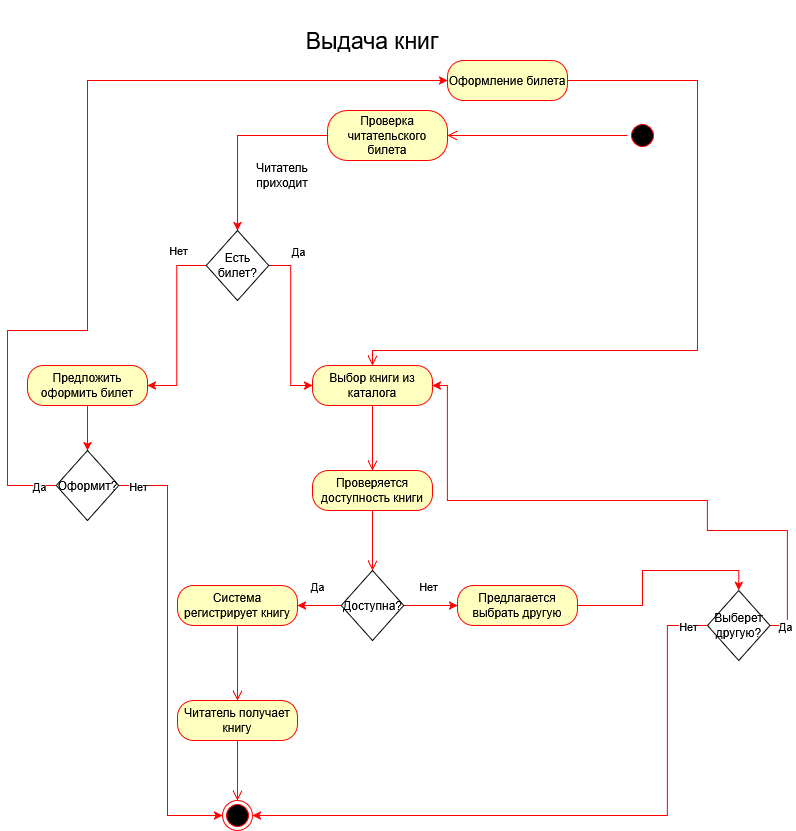

The diagram above was exported from draw.io. Its source (the exported page's mxGraphModel, read from the mxfile embedded in the PNG):
<mxGraphModel dx="1678" dy="926" grid="1" gridSize="10" guides="1" tooltips="1" connect="1" arrows="1" fold="1" page="1" pageScale="1" pageWidth="827" pageHeight="1169" math="0" shadow="0">
  <root>
    <mxCell id="0" />
    <mxCell id="1" parent="0" />
    <mxCell id="KRoab4kYZrrAqS6RPKMn-1" parent="1" style="ellipse;html=1;shape=startState;fillColor=#000000;strokeColor=#ff0000;" value="" vertex="1">
      <mxGeometry height="30" width="30" x="644" y="240" as="geometry" />
    </mxCell>
    <mxCell id="KRoab4kYZrrAqS6RPKMn-2" edge="1" parent="1" source="KRoab4kYZrrAqS6RPKMn-1" style="edgeStyle=orthogonalEdgeStyle;html=1;verticalAlign=bottom;endArrow=open;endSize=8;strokeColor=#ff0000;rounded=0;entryX=1;entryY=0.5;entryDx=0;entryDy=0;exitX=0;exitY=0.5;exitDx=0;exitDy=0;" target="KRoab4kYZrrAqS6RPKMn-3" value="">
      <mxGeometry relative="1" as="geometry">
        <Array as="points">
          <mxPoint x="634" y="255" />
          <mxPoint x="634" y="255" />
        </Array>
        <mxPoint x="254" y="370" as="targetPoint" />
      </mxGeometry>
    </mxCell>
    <mxCell id="KRoab4kYZrrAqS6RPKMn-51" edge="1" parent="1" source="KRoab4kYZrrAqS6RPKMn-3" style="edgeStyle=orthogonalEdgeStyle;rounded=0;orthogonalLoop=1;jettySize=auto;html=1;entryX=0.5;entryY=0;entryDx=0;entryDy=0;strokeColor=#FF0000;" target="KRoab4kYZrrAqS6RPKMn-7">
      <mxGeometry relative="1" as="geometry" />
    </mxCell>
    <mxCell id="KRoab4kYZrrAqS6RPKMn-3" parent="1" style="rounded=1;whiteSpace=wrap;html=1;arcSize=40;fontColor=#000000;fillColor=#ffffc0;strokeColor=#ff0000;" value="Проверка читательского билета" vertex="1">
      <mxGeometry height="50" width="120" x="344" y="230" as="geometry" />
    </mxCell>
    <mxCell id="KRoab4kYZrrAqS6RPKMn-6" parent="1" style="text;html=1;whiteSpace=wrap;strokeColor=none;fillColor=none;align=center;verticalAlign=middle;rounded=0;" value="Читатель приходит" vertex="1">
      <mxGeometry height="30" width="60" x="269" y="280" as="geometry" />
    </mxCell>
    <mxCell id="KRoab4kYZrrAqS6RPKMn-10" edge="1" parent="1" source="KRoab4kYZrrAqS6RPKMn-7" style="edgeStyle=orthogonalEdgeStyle;rounded=0;orthogonalLoop=1;jettySize=auto;html=1;entryX=1;entryY=0.5;entryDx=0;entryDy=0;strokeColor=#FF0000;" target="KRoab4kYZrrAqS6RPKMn-8">
      <mxGeometry relative="1" as="geometry" />
    </mxCell>
    <mxCell id="KRoab4kYZrrAqS6RPKMn-13" connectable="0" parent="KRoab4kYZrrAqS6RPKMn-10" style="edgeLabel;html=1;align=center;verticalAlign=middle;resizable=0;points=[];" value="Нет" vertex="1">
      <mxGeometry relative="1" x="-0.0349" y="3" as="geometry">
        <mxPoint x="-2" y="-72" as="offset" />
      </mxGeometry>
    </mxCell>
    <mxCell id="KRoab4kYZrrAqS6RPKMn-16" edge="1" parent="1" source="KRoab4kYZrrAqS6RPKMn-7" style="edgeStyle=orthogonalEdgeStyle;rounded=0;orthogonalLoop=1;jettySize=auto;html=1;entryX=0;entryY=0.5;entryDx=0;entryDy=0;strokeColor=#FF0000;" target="KRoab4kYZrrAqS6RPKMn-14">
      <mxGeometry relative="1" as="geometry" />
    </mxCell>
    <mxCell id="KRoab4kYZrrAqS6RPKMn-17" connectable="0" parent="KRoab4kYZrrAqS6RPKMn-16" style="edgeLabel;html=1;align=center;verticalAlign=middle;resizable=0;points=[];" value="Да" vertex="1">
      <mxGeometry relative="1" x="0.3783" y="-2" as="geometry">
        <mxPoint x="9" y="-106" as="offset" />
      </mxGeometry>
    </mxCell>
    <mxCell id="KRoab4kYZrrAqS6RPKMn-7" parent="1" style="rhombus;whiteSpace=wrap;html=1;" value="Есть билет?" vertex="1">
      <mxGeometry height="70" width="62.5" x="222.75" y="350" as="geometry" />
    </mxCell>
    <mxCell id="KRoab4kYZrrAqS6RPKMn-36" edge="1" parent="1" source="KRoab4kYZrrAqS6RPKMn-8" style="edgeStyle=orthogonalEdgeStyle;rounded=0;orthogonalLoop=1;jettySize=auto;html=1;entryX=0.5;entryY=0;entryDx=0;entryDy=0;strokeColor=#FF0000;" target="KRoab4kYZrrAqS6RPKMn-35">
      <mxGeometry relative="1" as="geometry" />
    </mxCell>
    <mxCell id="KRoab4kYZrrAqS6RPKMn-8" parent="1" style="rounded=1;whiteSpace=wrap;html=1;arcSize=40;fontColor=#000000;fillColor=#ffffc0;strokeColor=#ff0000;" value="Предложить оформить билет" vertex="1">
      <mxGeometry height="40" width="120" x="44" y="485" as="geometry" />
    </mxCell>
    <mxCell id="KRoab4kYZrrAqS6RPKMn-14" parent="1" style="rounded=1;whiteSpace=wrap;html=1;arcSize=40;fontColor=#000000;fillColor=#ffffc0;strokeColor=#ff0000;" value="Выбор книги из каталога" vertex="1">
      <mxGeometry height="40" width="120" x="329" y="485" as="geometry" />
    </mxCell>
    <mxCell id="KRoab4kYZrrAqS6RPKMn-15" edge="1" parent="1" source="KRoab4kYZrrAqS6RPKMn-14" style="edgeStyle=orthogonalEdgeStyle;html=1;verticalAlign=bottom;endArrow=open;endSize=8;strokeColor=#ff0000;rounded=0;" value="">
      <mxGeometry relative="1" as="geometry">
        <mxPoint x="389" y="590" as="targetPoint" />
      </mxGeometry>
    </mxCell>
    <mxCell id="KRoab4kYZrrAqS6RPKMn-18" parent="1" style="rounded=1;whiteSpace=wrap;html=1;arcSize=40;fontColor=#000000;fillColor=#ffffc0;strokeColor=#ff0000;" value="Проверяется доступность книги" vertex="1">
      <mxGeometry height="40" width="120" x="329" y="590" as="geometry" />
    </mxCell>
    <mxCell id="KRoab4kYZrrAqS6RPKMn-19" edge="1" parent="1" source="KRoab4kYZrrAqS6RPKMn-18" style="edgeStyle=orthogonalEdgeStyle;html=1;verticalAlign=bottom;endArrow=open;endSize=8;strokeColor=#ff0000;rounded=0;" value="">
      <mxGeometry relative="1" as="geometry">
        <mxPoint x="389" y="690" as="targetPoint" />
      </mxGeometry>
    </mxCell>
    <mxCell id="KRoab4kYZrrAqS6RPKMn-23" edge="1" parent="1" source="KRoab4kYZrrAqS6RPKMn-20" style="edgeStyle=orthogonalEdgeStyle;rounded=0;orthogonalLoop=1;jettySize=auto;html=1;entryX=0;entryY=0.5;entryDx=0;entryDy=0;strokeColor=#FF0000;" target="KRoab4kYZrrAqS6RPKMn-21">
      <mxGeometry relative="1" as="geometry" />
    </mxCell>
    <mxCell id="KRoab4kYZrrAqS6RPKMn-25" connectable="0" parent="KRoab4kYZrrAqS6RPKMn-23" style="edgeLabel;html=1;align=center;verticalAlign=middle;resizable=0;points=[];" value="Нет" vertex="1">
      <mxGeometry relative="1" x="-0.2502" as="geometry">
        <mxPoint x="4" y="-20" as="offset" />
      </mxGeometry>
    </mxCell>
    <mxCell id="KRoab4kYZrrAqS6RPKMn-28" edge="1" parent="1" source="KRoab4kYZrrAqS6RPKMn-20" style="edgeStyle=orthogonalEdgeStyle;rounded=0;orthogonalLoop=1;jettySize=auto;html=1;entryX=1;entryY=0.5;entryDx=0;entryDy=0;strokeColor=#FF0000;" target="KRoab4kYZrrAqS6RPKMn-26">
      <mxGeometry relative="1" as="geometry" />
    </mxCell>
    <mxCell id="KRoab4kYZrrAqS6RPKMn-29" connectable="0" parent="KRoab4kYZrrAqS6RPKMn-28" style="edgeLabel;html=1;align=center;verticalAlign=middle;resizable=0;points=[];" value="Да" vertex="1">
      <mxGeometry relative="1" x="-0.3897" y="-1" as="geometry">
        <mxPoint x="-11" y="-19" as="offset" />
      </mxGeometry>
    </mxCell>
    <mxCell id="KRoab4kYZrrAqS6RPKMn-20" parent="1" style="rhombus;whiteSpace=wrap;html=1;" value="Доступна?" vertex="1">
      <mxGeometry height="70" width="62.5" x="357.75" y="690" as="geometry" />
    </mxCell>
    <mxCell id="KRoab4kYZrrAqS6RPKMn-42" edge="1" parent="1" source="KRoab4kYZrrAqS6RPKMn-21" style="edgeStyle=orthogonalEdgeStyle;rounded=0;orthogonalLoop=1;jettySize=auto;html=1;entryX=0.5;entryY=0;entryDx=0;entryDy=0;strokeColor=#FF0000;" target="KRoab4kYZrrAqS6RPKMn-41">
      <mxGeometry relative="1" as="geometry" />
    </mxCell>
    <mxCell id="KRoab4kYZrrAqS6RPKMn-21" parent="1" style="rounded=1;whiteSpace=wrap;html=1;arcSize=40;fontColor=#000000;fillColor=#ffffc0;strokeColor=#ff0000;" value="Предлагается выбрать другую" vertex="1">
      <mxGeometry height="40" width="120" x="474" y="705" as="geometry" />
    </mxCell>
    <mxCell id="KRoab4kYZrrAqS6RPKMn-26" parent="1" style="rounded=1;whiteSpace=wrap;html=1;arcSize=40;fontColor=#000000;fillColor=#ffffc0;strokeColor=#ff0000;" value="Система регистрирует книгу" vertex="1">
      <mxGeometry height="40" width="120" x="194" y="705" as="geometry" />
    </mxCell>
    <mxCell id="KRoab4kYZrrAqS6RPKMn-27" edge="1" parent="1" source="KRoab4kYZrrAqS6RPKMn-26" style="edgeStyle=orthogonalEdgeStyle;html=1;verticalAlign=bottom;endArrow=open;endSize=8;strokeColor=#ff0000;rounded=0;" value="">
      <mxGeometry relative="1" as="geometry">
        <Array as="points">
          <mxPoint x="254" y="805" />
        </Array>
        <mxPoint x="254" y="820" as="targetPoint" />
      </mxGeometry>
    </mxCell>
    <mxCell id="KRoab4kYZrrAqS6RPKMn-30" parent="1" style="rounded=1;whiteSpace=wrap;html=1;arcSize=40;fontColor=#000000;fillColor=#ffffc0;strokeColor=#ff0000;" value="Читатель получает книгу" vertex="1">
      <mxGeometry height="40" width="120" x="194" y="820" as="geometry" />
    </mxCell>
    <mxCell id="KRoab4kYZrrAqS6RPKMn-31" edge="1" parent="1" source="KRoab4kYZrrAqS6RPKMn-30" style="edgeStyle=orthogonalEdgeStyle;html=1;verticalAlign=bottom;endArrow=open;endSize=8;strokeColor=#ff0000;rounded=0;" value="">
      <mxGeometry relative="1" as="geometry">
        <mxPoint x="254" y="920" as="targetPoint" />
      </mxGeometry>
    </mxCell>
    <mxCell id="KRoab4kYZrrAqS6RPKMn-32" parent="1" style="ellipse;html=1;shape=endState;fillColor=#000000;strokeColor=#ff0000;" value="" vertex="1">
      <mxGeometry height="30" width="30" x="239" y="920" as="geometry" />
    </mxCell>
    <mxCell id="KRoab4kYZrrAqS6RPKMn-37" edge="1" parent="1" source="KRoab4kYZrrAqS6RPKMn-35" style="edgeStyle=orthogonalEdgeStyle;rounded=0;orthogonalLoop=1;jettySize=auto;html=1;strokeColor=#FF0000;entryX=0;entryY=0.5;entryDx=0;entryDy=0;" target="KRoab4kYZrrAqS6RPKMn-47">
      <mxGeometry relative="1" as="geometry">
        <Array as="points">
          <mxPoint x="24" y="605" />
          <mxPoint x="24" y="450" />
          <mxPoint x="104" y="450" />
          <mxPoint x="104" y="200" />
        </Array>
        <mxPoint x="404" y="150" as="targetPoint" />
      </mxGeometry>
    </mxCell>
    <mxCell id="KRoab4kYZrrAqS6RPKMn-49" connectable="0" parent="KRoab4kYZrrAqS6RPKMn-37" style="edgeLabel;html=1;align=center;verticalAlign=middle;resizable=0;points=[];" value="Да" vertex="1">
      <mxGeometry relative="1" x="-0.9259" as="geometry">
        <mxPoint x="16" as="offset" />
      </mxGeometry>
    </mxCell>
    <mxCell id="KRoab4kYZrrAqS6RPKMn-39" edge="1" parent="1" source="KRoab4kYZrrAqS6RPKMn-35" style="edgeStyle=orthogonalEdgeStyle;rounded=0;orthogonalLoop=1;jettySize=auto;html=1;entryX=0;entryY=0.5;entryDx=0;entryDy=0;strokeColor=#FF0000;" target="KRoab4kYZrrAqS6RPKMn-32">
      <mxGeometry relative="1" as="geometry">
        <Array as="points">
          <mxPoint x="184" y="605" />
          <mxPoint x="184" y="935" />
        </Array>
      </mxGeometry>
    </mxCell>
    <mxCell id="KRoab4kYZrrAqS6RPKMn-40" connectable="0" parent="KRoab4kYZrrAqS6RPKMn-39" style="edgeLabel;html=1;align=center;verticalAlign=middle;resizable=0;points=[];" value="Нет" vertex="1">
      <mxGeometry relative="1" x="-0.6194" y="-2" as="geometry">
        <mxPoint x="-28" y="-34" as="offset" />
      </mxGeometry>
    </mxCell>
    <mxCell id="KRoab4kYZrrAqS6RPKMn-35" parent="1" style="rhombus;whiteSpace=wrap;html=1;" value="Оформит?" vertex="1">
      <mxGeometry height="70" width="62.5" x="72.75" y="570" as="geometry" />
    </mxCell>
    <mxCell id="KRoab4kYZrrAqS6RPKMn-43" edge="1" parent="1" source="KRoab4kYZrrAqS6RPKMn-41" style="edgeStyle=orthogonalEdgeStyle;rounded=0;orthogonalLoop=1;jettySize=auto;html=1;entryX=1;entryY=0.5;entryDx=0;entryDy=0;strokeColor=#FF0000;exitX=0;exitY=0.5;exitDx=0;exitDy=0;" target="KRoab4kYZrrAqS6RPKMn-32">
      <mxGeometry relative="1" as="geometry">
        <Array as="points">
          <mxPoint x="684" y="745" />
          <mxPoint x="684" y="935" />
        </Array>
        <mxPoint x="754" y="820" as="sourcePoint" />
      </mxGeometry>
    </mxCell>
    <mxCell id="KRoab4kYZrrAqS6RPKMn-44" connectable="0" parent="KRoab4kYZrrAqS6RPKMn-43" style="edgeLabel;html=1;align=center;verticalAlign=middle;resizable=0;points=[];" value="Нет" vertex="1">
      <mxGeometry relative="1" x="-0.8518" y="4" as="geometry">
        <mxPoint x="16" y="-8" as="offset" />
      </mxGeometry>
    </mxCell>
    <mxCell id="KRoab4kYZrrAqS6RPKMn-45" edge="1" parent="1" source="KRoab4kYZrrAqS6RPKMn-41" style="edgeStyle=orthogonalEdgeStyle;rounded=0;orthogonalLoop=1;jettySize=auto;html=1;entryX=1;entryY=0.5;entryDx=0;entryDy=0;exitX=1;exitY=0.5;exitDx=0;exitDy=0;strokeColor=#FF0000;" target="KRoab4kYZrrAqS6RPKMn-14">
      <mxGeometry relative="1" as="geometry">
        <Array as="points">
          <mxPoint x="804" y="745" />
          <mxPoint x="804" y="650" />
          <mxPoint x="724" y="650" />
          <mxPoint x="724" y="620" />
          <mxPoint x="464" y="620" />
          <mxPoint x="464" y="505" />
        </Array>
      </mxGeometry>
    </mxCell>
    <mxCell id="KRoab4kYZrrAqS6RPKMn-46" connectable="0" parent="KRoab4kYZrrAqS6RPKMn-45" style="edgeLabel;html=1;align=center;verticalAlign=middle;resizable=0;points=[];" value="Да" vertex="1">
      <mxGeometry relative="1" x="0.1091" y="4" as="geometry">
        <mxPoint x="195" y="121" as="offset" />
      </mxGeometry>
    </mxCell>
    <mxCell id="KRoab4kYZrrAqS6RPKMn-41" parent="1" style="rhombus;whiteSpace=wrap;html=1;" value="Выберет другую?" vertex="1">
      <mxGeometry height="70" width="62.5" x="724" y="710" as="geometry" />
    </mxCell>
    <mxCell id="KRoab4kYZrrAqS6RPKMn-47" parent="1" style="rounded=1;whiteSpace=wrap;html=1;arcSize=40;fontColor=#000000;fillColor=#ffffc0;strokeColor=#ff0000;" value="Оформление билета" vertex="1">
      <mxGeometry height="40" width="120" x="464" y="180" as="geometry" />
    </mxCell>
    <mxCell id="KRoab4kYZrrAqS6RPKMn-48" edge="1" parent="1" source="KRoab4kYZrrAqS6RPKMn-47" style="edgeStyle=orthogonalEdgeStyle;html=1;verticalAlign=bottom;endArrow=open;endSize=8;strokeColor=#ff0000;rounded=0;entryX=0.5;entryY=0;entryDx=0;entryDy=0;exitX=1;exitY=0.5;exitDx=0;exitDy=0;" target="KRoab4kYZrrAqS6RPKMn-14" value="">
      <mxGeometry relative="1" as="geometry">
        <Array as="points">
          <mxPoint x="714" y="200" />
          <mxPoint x="714" y="470" />
          <mxPoint x="389" y="470" />
        </Array>
        <mxPoint x="504" y="470" as="targetPoint" />
      </mxGeometry>
    </mxCell>
    <mxCell id="KRoab4kYZrrAqS6RPKMn-52" parent="1" style="text;html=1;whiteSpace=wrap;strokeColor=none;fillColor=none;align=center;verticalAlign=middle;rounded=0;" value="&lt;font style=&quot;font-size: 23px;&quot;&gt;Выдача книг&lt;/font&gt;" vertex="1">
      <mxGeometry height="80" width="146" x="316" y="120" as="geometry" />
    </mxCell>
  </root>
</mxGraphModel>